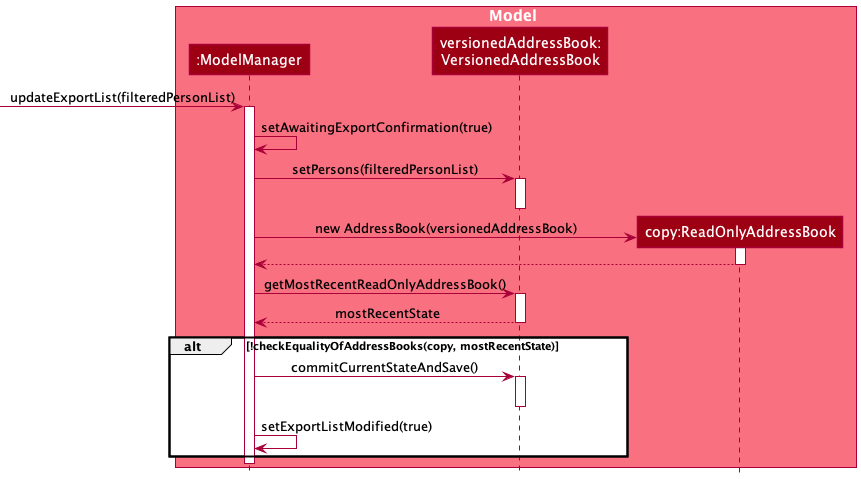

The diagram above was rendered by PlantUML. Its source (embedded in the PNG):
@startuml
!include style.puml

box Model MODEL_COLOR_T1
participant ":ModelManager" as Model MODEL_COLOR
participant "versionedAddressBook:\nVersionedAddressBook" as VersionedAddressBook MODEL_COLOR
participant "copy:ReadOnlyAddressBook" as AddressBook MODEL_COLOR
end box

[-> Model : updateExportList(filteredPersonList)
activate Model

Model -> Model: setAwaitingExportConfirmation(true)

Model -> VersionedAddressBook: setPersons(filteredPersonList)
activate VersionedAddressBook
deactivate VersionedAddressBook

create AddressBook
Model -> AddressBook: new AddressBook(versionedAddressBook)
activate AddressBook

AddressBook --> Model
deactivate AddressBook

Model -> VersionedAddressBook: getMostRecentReadOnlyAddressBook()
activate VersionedAddressBook
VersionedAddressBook --> Model: mostRecentState
deactivate VersionedAddressBook

alt !checkEqualityOfAddressBooks(copy, mostRecentState)
    Model -> VersionedAddressBook: commitCurrentStateAndSave()
    activate VersionedAddressBook
    deactivate VersionedAddressBook
    Model -> Model: setExportListModified(true)
end

deactivate Model

@enduml